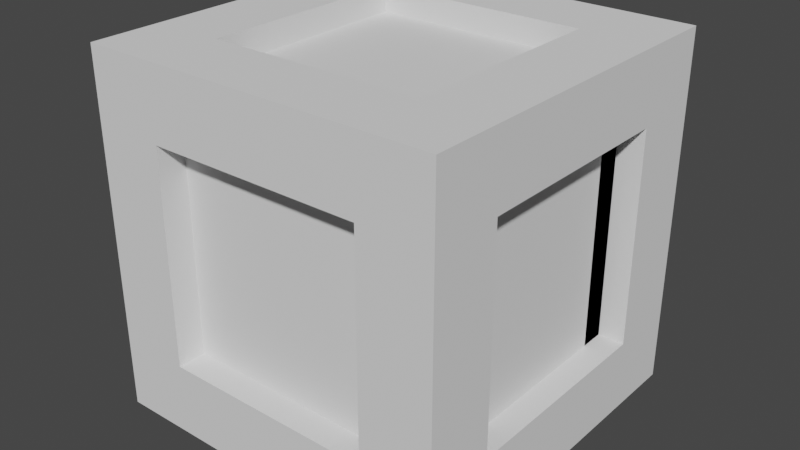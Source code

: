 # Source: box.blend  (saved by Blender 3.2.14; exported with 4.5.12 LTS)
import bpy
from mathutils import Matrix  # noqa: F401  (used for matrix-valued properties, if any)

bpy.ops.wm.read_factory_settings(use_empty=True)
scene = bpy.context.scene
scene.name = 'Scene'

# ---- collections
col_collection = bpy.data.collections.new('Collection'); scene.collection.children.link(col_collection)

# ---- world
world_world = bpy.data.worlds.new('World'); scene.world = world_world
world_world.use_nodes = True; world_world.node_tree.nodes.clear()
_N = world_world.node_tree.nodes; _L = world_world.node_tree.links
n0 = _N.new('ShaderNodeOutputWorld'); n0.name = 'World Output'; n0.location = (300, 300)
n1 = _N.new('ShaderNodeBackground'); n1.name = 'Background'; n1.location = (10, 300)
n1.inputs[0].default_value = (0.05088, 0.05088, 0.05088, 1.0)
_L.new(n1.outputs[0], n0.inputs[0])
n0.is_active_output = True
world_world.color = (0.05088, 0.05088, 0.05088)
world_world.use_sun_shadow = False
world_world.sun_shadow_jitter_overblur = 0.0

# ---- meshes
me_cube_001 = bpy.data.meshes.new('Cube.001')
me_cube_001.from_pydata([(-1.0, -1.0, -1.0), (-1.0, -1.0, 1.0), (-1.0, 1.0, -1.0), (-1.0, 1.0, 1.0), (1.0, -1.0, -1.0), (1.0, -1.0, 1.0), (1.0, 1.0, -1.0), (1.0, 1.0, 1.0), (-1.0, 0.6, -1.0), (-1.0, 0.2, -1.0), (-1.0, -0.2, -1.0), (-1.0, -0.6, -1.0), (-1.0, -0.6, 1.0), (-1.0, -0.2, 1.0), (-1.0, 0.2, 1.0), (-1.0, 0.6, 1.0), (1.0, -0.6, -1.0), (1.0, -0.2, -1.0), (1.0, 0.2, -1.0), (1.0, 0.6, -1.0), (1.0, 0.6, 1.0), (1.0, 0.2, 1.0), (1.0, -0.2, 1.0), (1.0, -0.6, 1.0), (0.6, 1.0, -1.0), (0.2, 1.0, -1.0), (-0.2, 1.0, -1.0), (-0.6, 1.0, -1.0), (-0.6, 1.0, 1.0), (-0.2, 1.0, 1.0), (0.2, 1.0, 1.0), (0.6, 1.0, 1.0), (-0.6, -1.0, -1.0), (-0.2, -1.0, -1.0), (0.2, -1.0, -1.0), (0.6, -1.0, -1.0), (0.6, -1.0, 1.0), (0.2, -1.0, 1.0), (-0.2, -1.0, 1.0), (-0.6, -1.0, 1.0), (-0.6, 0.6, 1.0), (-0.2, 0.6, 1.0), (0.2, 0.6, 1.0), (0.6, 0.6, 1.0), (-0.6, 0.2, 1.0), (0.6, 0.2, 1.0), (-0.6, -0.2, 1.0), (0.6, -0.2, 1.0), (-0.6, -0.6, 1.0), (-0.2, -0.6, 1.0), (0.2, -0.6, 1.0), (0.6, -0.6, 1.0), (0.6, 0.6, -1.0), (0.2, 0.6, -1.0), (-0.2, 0.6, -1.0), (-0.6, 0.6, -1.0), (0.6, 0.2, -1.0), (-0.6, 0.2, -1.0), (0.6, -0.2, -1.0), (-0.6, -0.2, -1.0), (0.6, -0.6, -1.0), (0.2, -0.6, -1.0), (-0.2, -0.6, -1.0), (-0.6, -0.6, -1.0), (-1.0, -1.0, -0.6), (-1.0, -1.0, -0.2), (-1.0, -1.0, 0.2), (-1.0, -1.0, 0.6), (-1.0, 1.0, 0.6), (-1.0, 1.0, 0.2), (-1.0, 1.0, -0.2), (-1.0, 1.0, -0.6), (1.0, 1.0, 0.6), (1.0, 1.0, 0.2), (1.0, 1.0, -0.2), (1.0, 1.0, -0.6), (1.0, -1.0, 0.6), (1.0, -1.0, 0.2), (1.0, -1.0, -0.2), (1.0, -1.0, -0.6), (1.0, 0.6, 0.6), (1.0, 0.6, 0.2), (1.0, 0.6, -0.2), (1.0, 0.6, -0.6), (1.0, 0.2, 0.6), (-0.6, 0.8591, -0.6), (-0.6, 0.8591, -0.2), (1.0, 0.2, -0.6), (1.0, -0.2, 0.6), (-0.6, 0.8591, 0.2), (-0.6, 0.8591, 0.6), (1.0, -0.2, -0.6), (1.0, -0.6, 0.6), (1.0, -0.6, 0.2), (1.0, -0.6, -0.2), (1.0, -0.6, -0.6), (-1.0, -0.6, 0.6), (-1.0, -0.6, 0.2), (-1.0, -0.6, -0.2), (-1.0, -0.6, -0.6), (-1.0, -0.2, 0.6), (-1.0, -0.2, -0.6), (-1.0, 0.2, 0.6), (-1.0, 0.2, -0.6), (-1.0, 0.6, 0.6), (-1.0, 0.6, 0.2), (-1.0, 0.6, -0.2), (-1.0, 0.6, -0.6), (0.6, -1.0, 0.6), (0.6, -1.0, 0.2), (0.6, -1.0, -0.2), (0.6, -1.0, -0.6), (0.2, -1.0, 0.6), (-0.6, 0.6, -0.8892), (-0.2, 0.6, -0.8892), (0.2, -1.0, -0.6), (-0.2, -1.0, 0.6), (0.2, 0.6, -0.8892), (0.6, 0.6, -0.8892), (-0.2, -1.0, -0.6), (-0.6, -1.0, 0.6), (-0.6, -1.0, 0.2), (-0.6, -1.0, -0.2), (-0.6, -1.0, -0.6), (-0.6, 1.0, 0.6), (-0.6, 1.0, 0.2), (-0.6, 1.0, -0.2), (-0.6, 1.0, -0.6), (-0.2, 1.0, 0.6), (-0.8605, -0.2, -0.6), (-0.8605, -0.2, -0.2), (-0.2, 1.0, -0.6), (0.2, 1.0, 0.6), (-0.8605, -0.2, 0.2), (-0.8605, -0.2, 0.6), (0.2, 1.0, -0.6), (0.6, 1.0, 0.6), (0.6, 1.0, 0.2), (0.6, 1.0, -0.2), (0.6, 1.0, -0.6), (-0.6, 0.6, 0.8584), (-0.2, 0.6, 0.8584), (0.2, 0.6, 0.8584), (0.6, 0.6, 0.8584), (-0.6, 0.2, 0.8584), (-0.2, 0.2, 0.8584), (0.2, 0.2, 0.8584), (0.6, 0.2, 0.8584), (-0.6, -0.2, 0.8584), (-0.2, -0.2, 0.8584), (0.2, -0.2, 0.8584), (0.6, -0.2, 0.8584), (-0.6, -0.6, 0.8584), (-0.2, -0.6, 0.8584), (0.2, -0.6, 0.8584), (0.6, -0.6, 0.8584), (0.8547, 0.6, 0.6), (0.8547, 0.6, 0.2), (0.8547, 0.6, -0.2), (0.8547, 0.6, -0.6), (0.8547, 0.2, 0.6), (-0.8605, -0.6, -0.6), (-0.8605, -0.6, -0.2), (0.8547, 0.2, -0.6), (0.8547, -0.2, 0.6), (-0.8605, -0.6, 0.2), (-0.8605, -0.6, 0.6), (0.8547, -0.2, -0.6), (0.8547, -0.6, 0.6), (0.8547, -0.6, 0.2), (0.8547, -0.6, -0.2), (0.8547, -0.6, -0.6), (-0.2, 0.8591, 0.6), (-0.2, 0.8591, 0.2), (-0.2, 0.8591, -0.2), (-0.2, 0.8591, -0.6), (0.2, 0.8591, 0.6), (0.2, 0.8591, 0.2), (0.2, 0.8591, -0.2), (0.2, 0.8591, -0.6), (0.6, 0.8591, 0.6), (0.6, 0.8591, 0.2), (0.6, 0.8591, -0.2), (0.6, 0.8591, -0.6), (0.8547, 0.4591, 0.6), (0.8547, 0.4591, 0.2), (0.8547, 0.4591, -0.2), (0.8547, 0.4591, -0.6), (0.8547, 0.0591, 0.6), (1.0, -1.0, 0.8), (1.0, 1.0, 0.8), (0.8547, 0.0591, -0.6), (0.8547, -0.3409, 0.6), (-1.0, 1.0, 0.8), (-1.0, -1.0, 0.8), (0.8547, -0.3409, -0.6), (0.8547, -0.7409, 0.6), (0.8547, -0.7409, 0.2), (0.8547, -0.7409, -0.2), (0.8547, -0.7409, -0.6), (-0.8605, 0.2, 0.6), (-0.8605, 0.2, 0.2), (-0.8605, 0.2, -0.2), (-0.8605, 0.2, -0.6), (-0.8605, 0.6, 0.6), (-0.8605, 0.6, 0.2), (-0.8605, 0.6, -0.2), (-0.8605, 0.6, -0.6), (0.6, -0.841, 0.6), (0.6, -0.841, 0.2), (0.6, -0.841, -0.2), (0.6, -0.841, -0.6), (0.2, -0.841, 0.6), (0.2, -0.841, 0.2), (0.2, -0.841, -0.2), (0.2, -0.841, -0.6), (-0.2, -0.841, 0.6), (-0.2, -0.841, 0.2), (-0.2, -0.841, -0.2), (-0.2, -0.841, -0.6), (-0.6, -0.841, 0.6), (-0.6, -0.841, 0.2), (-0.6, -0.841, -0.2), (-0.6, -0.841, -0.6), (0.6, 0.2, -0.8892), (0.2, 0.2, -0.8892), (-0.2, 0.2, -0.8892), (-0.6, 0.2, -0.8892), (0.6, -0.2, -0.8892), (0.2, -0.2, -0.8892), (-0.2, -0.2, -0.8892), (-0.6, -0.2, -0.8892), (0.6, -0.6, -0.8892), (0.2, -0.6, -0.8892), (-0.2, -0.6, -0.8892), (-0.6, -0.6, -0.8892), (0.8547, 0.6047, 0.6), (0.8547, 0.6047, 0.2), (0.8547, 0.6047, -0.2), (0.8547, 0.6047, -0.6), (0.8547, 0.2047, 0.6), (0.8547, 0.2047, 0.2), (0.8547, 0.2047, -0.2), (0.8547, 0.2047, -0.6), (0.8547, -0.1953, 0.6), (0.8547, -0.1953, 0.2), (0.8547, -0.1953, -0.2), (0.8547, -0.1953, -0.6), (0.8547, -0.5953, 0.6), (0.8547, -0.5953, 0.2), (0.8547, -0.5953, -0.2), (0.8547, -0.5953, -0.6), (1.0, 0.6, 0.8), (1.0, 0.2, 0.8), (1.0, -0.2, 0.8), (1.0, -0.6, 0.8), (-1.0, -0.6, 0.8), (-1.0, -0.2, 0.8), (-1.0, 0.2, 0.8), (-1.0, 0.6, 0.8), (0.6, -1.0, 0.8), (0.2, -1.0, 0.8), (-0.2, -1.0, 0.8), (-0.6, -1.0, 0.8), (-0.6, 1.0, 0.8), (-0.2, 1.0, 0.8), (0.2, 1.0, 0.8), (0.6, 1.0, 0.8), (-1.0, -0.8, -1.0), (1.0, -0.8, 1.0), (-1.0, -0.8, 1.0), (1.0, -0.8, -1.0), (0.6, -0.8, 1.0), (0.2, -0.8, 1.0), (-0.2, -0.8, 1.0), (-0.6, -0.8, 1.0), (-0.6, -0.8, -1.0), (-0.2, -0.8, -1.0), (0.2, -0.8, -1.0), (0.6, -0.8, -1.0), (-1.0, -0.8, -0.6), (-1.0, -0.8, -0.2), (-1.0, -0.8, 0.2), (-1.0, -0.8, 0.6), (1.0, -0.8, -0.6), (1.0, -0.8, -0.2), (1.0, -0.8, 0.2), (1.0, -0.8, 0.6), (-1.0, -0.8, 0.8), (1.0, -0.8, 0.8), (-1.0, 0.8, 1.0), (1.0, 0.8, -1.0), (-1.0, 0.8, -1.0), (1.0, 0.8, 1.0), (-0.6, 0.8, -1.0), (-0.2, 0.8, -1.0), (0.2, 0.8, -1.0), (0.6, 0.8, -1.0), (0.6, 0.8, 1.0), (0.2, 0.8, 1.0), (-0.2, 0.8, 1.0), (-0.6, 0.8, 1.0), (1.0, 0.8, -0.6), (1.0, 0.8, -0.2), (1.0, 0.8, 0.2), (1.0, 0.8, 0.6), (-1.0, 0.8, -0.6), (-1.0, 0.8, -0.2), (-1.0, 0.8, 0.2), (-1.0, 0.8, 0.6), (1.0, 0.8, 0.8), (-1.0, 0.8, 0.8), (-1.0, 1.0, -0.8), (1.0, 1.0, -0.8), (1.0, -1.0, -0.8), (1.0, 0.6, -0.8), (1.0, 0.2, -0.8), (1.0, -0.2, -0.8), (1.0, -0.6, -0.8), (-1.0, -0.6, -0.8), (-1.0, -0.2, -0.8), (-1.0, 0.2, -0.8), (-1.0, 0.6, -0.8), (0.6, -1.0, -0.8), (0.2, -1.0, -0.8), (-0.2, -1.0, -0.8), (-0.6, -1.0, -0.8), (-0.6, 1.0, -0.8), (-0.2, 1.0, -0.8), (0.2, 1.0, -0.8), (0.6, 1.0, -0.8), (-1.0, -1.0, -0.8), (1.0, -0.8, -0.8), (-1.0, -0.8, -0.8), (-1.0, 0.8, -0.8), (1.0, 0.8, -0.8)], [], [(311, 290, 3, 193), (267, 31, 7, 190), (289, 269, 5, 189), (263, 39, 1, 194), (279, 271, 4, 35), (275, 270, 1, 39), (301, 290, 15, 40), (40, 15, 14, 44), (44, 14, 13, 46), (46, 13, 12, 48), (297, 291, 19, 52), (52, 19, 18, 56), (56, 18, 17, 58), (58, 17, 16, 60), (310, 293, 20, 252), (252, 20, 21, 253), (253, 21, 22, 254), (254, 22, 23, 255), (288, 270, 12, 256), (256, 12, 13, 257), (257, 13, 14, 258), (258, 14, 15, 259), (10, 59, 63, 11), (52, 56, 224, 118), (55, 54, 114, 113), (59, 57, 227, 231), (9, 57, 59, 10), (60, 61, 233, 232), (56, 58, 228, 224), (63, 59, 231, 235), (8, 55, 57, 9), (58, 60, 232, 228), (54, 53, 117, 114), (62, 63, 235, 234), (292, 294, 55, 8), (294, 295, 54, 55), (295, 296, 53, 54), (296, 297, 52, 53), (22, 47, 51, 23), (40, 44, 144, 140), (41, 40, 140, 141), (47, 45, 147, 151), (21, 45, 47, 22), (44, 46, 148, 144), (51, 47, 151, 155), (49, 50, 154, 153), (20, 43, 45, 21), (46, 48, 152, 148), (43, 42, 142, 143), (48, 49, 153, 152), (293, 298, 43, 20), (298, 299, 42, 43), (299, 300, 41, 42), (300, 301, 40, 41), (269, 272, 36, 5), (272, 273, 37, 36), (273, 274, 38, 37), (274, 275, 39, 38), (268, 276, 32, 0), (276, 277, 33, 32), (277, 278, 34, 33), (278, 279, 35, 34), (189, 5, 36, 260), (260, 36, 37, 261), (261, 37, 38, 262), (262, 38, 39, 263), (193, 3, 28, 264), (264, 28, 29, 265), (265, 29, 30, 266), (266, 30, 31, 267), (329, 135, 139, 330), (170, 171, 199, 198), (124, 128, 172, 90), (132, 136, 180, 176), (328, 131, 135, 329), (169, 170, 198, 197), (159, 158, 186, 187), (168, 169, 197, 196), (327, 127, 131, 328), (127, 126, 86, 85), (167, 163, 191, 195), (158, 157, 185, 186), (312, 71, 127, 327), (71, 70, 126, 127), (70, 69, 125, 126), (69, 68, 124, 125), (325, 119, 123, 326), (119, 115, 215, 219), (112, 116, 216, 212), (121, 122, 222, 221), (324, 115, 119, 325), (123, 119, 219, 223), (116, 120, 220, 216), (111, 110, 210, 211), (323, 111, 115, 324), (120, 121, 221, 220), (110, 109, 209, 210), (115, 111, 211, 215), (314, 79, 111, 323), (79, 78, 110, 111), (78, 77, 109, 110), (77, 76, 108, 109), (321, 103, 107, 322), (104, 105, 205, 204), (96, 100, 134, 166), (103, 101, 129, 203), (320, 101, 103, 321), (98, 97, 165, 162), (100, 102, 200, 134), (107, 103, 203, 207), (319, 99, 101, 320), (106, 107, 207, 206), (102, 104, 204, 200), (97, 96, 166, 165), (333, 280, 99, 319), (280, 281, 98, 99), (281, 282, 97, 98), (282, 283, 96, 97), (317, 91, 95, 318), (82, 81, 157, 158), (94, 95, 171, 170), (81, 80, 156, 157), (316, 87, 91, 317), (87, 83, 159, 163), (80, 84, 160, 156), (93, 94, 170, 169), (315, 83, 87, 316), (91, 87, 163, 167), (84, 88, 164, 160), (95, 91, 167, 171), (335, 302, 83, 315), (302, 303, 82, 83), (303, 304, 81, 82), (304, 305, 80, 81), (326, 123, 64, 331), (123, 122, 65, 64), (122, 121, 66, 65), (121, 120, 67, 66), (332, 284, 79, 314), (284, 285, 78, 79), (285, 286, 77, 78), (286, 287, 76, 77), (330, 139, 75, 313), (139, 138, 74, 75), (138, 137, 73, 74), (137, 136, 72, 73), (334, 306, 71, 312), (306, 307, 70, 71), (307, 308, 69, 70), (308, 309, 68, 69), (151, 150, 154, 155), (150, 149, 153, 154), (149, 148, 152, 153), (147, 146, 150, 151), (146, 145, 149, 150), (145, 144, 148, 149), (143, 142, 146, 147), (142, 141, 145, 146), (141, 140, 144, 145), (50, 51, 155, 154), (45, 43, 143, 147), (42, 41, 141, 142), (156, 160, 188, 184), (126, 125, 89, 86), (131, 127, 85, 175), (164, 168, 196, 192), (157, 156, 184, 185), (139, 135, 179, 183), (125, 124, 90, 89), (128, 132, 176, 172), (138, 139, 183, 182), (92, 93, 169, 168), (88, 92, 168, 164), (83, 82, 158, 159), (179, 178, 182, 183), (178, 177, 181, 182), (177, 176, 180, 181), (175, 174, 178, 179), (174, 173, 177, 178), (173, 172, 176, 177), (85, 86, 174, 175), (86, 89, 173, 174), (89, 90, 172, 173), (184, 188, 240, 236), (195, 191, 243, 247), (196, 197, 249, 248), (187, 186, 238, 239), (188, 192, 244, 240), (199, 195, 247, 251), (192, 196, 248, 244), (186, 185, 237, 238), (198, 199, 251, 250), (135, 131, 175, 179), (136, 137, 181, 180), (160, 164, 192, 188), (171, 167, 195, 199), (137, 138, 182, 181), (163, 159, 187, 191), (203, 202, 206, 207), (202, 201, 205, 206), (201, 200, 204, 205), (129, 130, 202, 203), (130, 133, 201, 202), (133, 134, 200, 201), (161, 162, 130, 129), (162, 165, 133, 130), (165, 166, 134, 133), (101, 99, 161, 129), (99, 98, 162, 161), (105, 106, 206, 205), (219, 218, 222, 223), (218, 217, 221, 222), (217, 216, 220, 221), (215, 214, 218, 219), (214, 213, 217, 218), (213, 212, 216, 217), (211, 210, 214, 215), (210, 209, 213, 214), (209, 208, 212, 213), (109, 108, 208, 209), (108, 112, 212, 208), (122, 123, 223, 222), (231, 230, 234, 235), (230, 229, 233, 234), (229, 228, 232, 233), (227, 226, 230, 231), (226, 225, 229, 230), (225, 224, 228, 229), (113, 114, 226, 227), (114, 117, 225, 226), (117, 118, 224, 225), (57, 55, 113, 227), (61, 62, 234, 233), (53, 52, 118, 117), (247, 246, 250, 251), (246, 245, 249, 250), (245, 244, 248, 249), (243, 242, 246, 247), (242, 241, 245, 246), (241, 240, 244, 245), (239, 238, 242, 243), (238, 237, 241, 242), (237, 236, 240, 241), (191, 187, 239, 243), (197, 198, 250, 249), (185, 184, 236, 237), (132, 266, 267, 136), (128, 265, 266, 132), (124, 264, 265, 128), (68, 193, 264, 124), (116, 262, 263, 120), (112, 261, 262, 116), (108, 260, 261, 112), (76, 189, 260, 108), (102, 258, 259, 104), (100, 257, 258, 102), (96, 256, 257, 100), (283, 288, 256, 96), (88, 254, 255, 92), (84, 253, 254, 88), (80, 252, 253, 84), (305, 310, 252, 80), (120, 263, 194, 67), (287, 289, 189, 76), (136, 267, 190, 72), (309, 311, 193, 68), (92, 255, 289, 287), (67, 194, 288, 283), (93, 92, 287, 286), (94, 93, 286, 285), (95, 94, 285, 284), (318, 95, 284, 332), (66, 67, 283, 282), (65, 66, 282, 281), (64, 65, 281, 280), (331, 64, 280, 333), (61, 60, 279, 278), (62, 61, 278, 277), (63, 62, 277, 276), (11, 63, 276, 268), (49, 48, 275, 274), (50, 49, 274, 273), (51, 50, 273, 272), (23, 51, 272, 269), (194, 1, 270, 288), (48, 12, 270, 275), (60, 16, 271, 279), (255, 23, 269, 289), (104, 259, 311, 309), (72, 190, 310, 305), (105, 104, 309, 308), (106, 105, 308, 307), (107, 106, 307, 306), (322, 107, 306, 334), (73, 72, 305, 304), (74, 73, 304, 303), (75, 74, 303, 302), (313, 75, 302, 335), (29, 28, 301, 300), (30, 29, 300, 299), (31, 30, 299, 298), (7, 31, 298, 293), (25, 24, 297, 296), (26, 25, 296, 295), (27, 26, 295, 294), (2, 27, 294, 292), (190, 7, 293, 310), (24, 6, 291, 297), (28, 3, 290, 301), (259, 15, 290, 311), (6, 313, 335, 291), (8, 322, 334, 292), (0, 331, 333, 268), (16, 318, 332, 271), (292, 334, 312, 2), (24, 330, 313, 6), (271, 332, 314, 4), (32, 326, 331, 0), (291, 335, 315, 19), (19, 315, 316, 18), (18, 316, 317, 17), (17, 317, 318, 16), (268, 333, 319, 11), (11, 319, 320, 10), (10, 320, 321, 9), (9, 321, 322, 8), (4, 314, 323, 35), (35, 323, 324, 34), (34, 324, 325, 33), (33, 325, 326, 32), (2, 312, 327, 27), (27, 327, 328, 26), (26, 328, 329, 25), (25, 329, 330, 24)])
_uv = me_cube_001.uv_layers.new(name='UVMap')
_uv.uv.foreach_set('vector', [0.6, 0.225, 0.625, 0.225, 0.625, 0.25, 0.6, 0.25, 0.6, 0.45, 0.625, 0.45, 0.625, 0.5, 0.6, 0.5, 0.6, 0.725, 0.625, 0.725, 0.625, 0.75, 0.6, 0.75, 0.6, 0.95, 0.625, 0.95, 0.625, 1.0, 0.6, 1.0, 0.325, 0.725, 0.375, 0.725, 0.375, 0.75, 0.325, 0.75, 0.825, 0.725, 0.875, 0.725, 0.875, 0.75, 0.825, 0.75, 0.825, 0.525, 0.875, 0.525, 0.875, 0.55, 0.825, 0.55, 0.825, 0.55, 0.875, 0.55, 0.875, 0.6, 0.825, 0.6, 0.825, 0.6, 0.875, 0.6, 0.875, 0.65, 0.825, 0.65, 0.825, 0.65, 0.875, 0.65, 0.875, 0.7, 0.825, 0.7, 0.325, 0.525, 0.375, 0.525, 0.375, 0.55, 0.325, 0.55, 0.325, 0.55, 0.375, 0.55, 0.375, 0.6, 0.325, 0.6, 0.325, 0.6, 0.375, 0.6, 0.375, 0.65, 0.325, 0.65, 0.325, 0.65, 0.375, 0.65, 0.375, 0.7, 0.325, 0.7, 0.6, 0.525, 0.625, 0.525, 0.625, 0.55, 0.6, 0.55, 0.6, 0.55, 0.625, 0.55, 0.625, 0.6, 0.6, 0.6, 0.6, 0.6, 0.625, 0.6, 0.625, 0.65, 0.6, 0.65, 0.6, 0.65, 0.625, 0.65, 0.625, 0.7, 0.6, 0.7, 0.6, 0.025, 0.625, 0.025, 0.625, 0.05, 0.6, 0.05, 0.6, 0.05, 0.625, 0.05, 0.625, 0.1, 0.6, 0.1, 0.6, 0.1, 0.625, 0.1, 0.625, 0.15, 0.6, 0.15, 0.6, 0.15, 0.625, 0.15, 0.625, 0.2, 0.6, 0.2, 0.125, 0.65, 0.175, 0.65, 0.175, 0.7, 0.125, 0.7, 0.325, 0.55, 0.325, 0.6, 0.325, 0.6, 0.325, 0.55, 0.175, 0.55, 0.225, 0.55, 0.225, 0.55, 0.175, 0.55, 0.175, 0.65, 0.175, 0.6, 0.175, 0.6, 0.175, 0.65, 0.125, 0.6, 0.175, 0.6, 0.175, 0.65, 0.125, 0.65, 0.325, 0.7, 0.275, 0.7, 0.275, 0.7, 0.325, 0.7, 0.325, 0.6, 0.325, 0.65, 0.325, 0.65, 0.325, 0.6, 0.175, 0.7, 0.175, 0.65, 0.175, 0.65, 0.175, 0.7, 0.125, 0.55, 0.175, 0.55, 0.175, 0.6, 0.125, 0.6, 0.325, 0.65, 0.325, 0.7, 0.325, 0.7, 0.325, 0.65, 0.225, 0.55, 0.275, 0.55, 0.275, 0.55, 0.225, 0.55, 0.225, 0.7, 0.175, 0.7, 0.175, 0.7, 0.225, 0.7, 0.125, 0.525, 0.175, 0.525, 0.175, 0.55, 0.125, 0.55, 0.175, 0.525, 0.225, 0.525, 0.225, 0.55, 0.175, 0.55, 0.225, 0.525, 0.275, 0.525, 0.275, 0.55, 0.225, 0.55, 0.275, 0.525, 0.325, 0.525, 0.325, 0.55, 0.275, 0.55, 0.625, 0.65, 0.675, 0.65, 0.675, 0.7, 0.625, 0.7, 0.825, 0.55, 0.825, 0.6, 0.825, 0.6, 0.825, 0.55, 0.775, 0.55, 0.825, 0.55, 0.825, 0.55, 0.775, 0.55, 0.675, 0.65, 0.675, 0.6, 0.675, 0.6, 0.675, 0.65, 0.625, 0.6, 0.675, 0.6, 0.675, 0.65, 0.625, 0.65, 0.825, 0.6, 0.825, 0.65, 0.825, 0.65, 0.825, 0.6, 0.675, 0.7, 0.675, 0.65, 0.675, 0.65, 0.675, 0.7, 0.775, 0.7, 0.725, 0.7, 0.725, 0.7, 0.775, 0.7, 0.625, 0.55, 0.675, 0.55, 0.675, 0.6, 0.625, 0.6, 0.825, 0.65, 0.825, 0.7, 0.825, 0.7, 0.825, 0.65, 0.675, 0.55, 0.725, 0.55, 0.725, 0.55, 0.675, 0.55, 0.825, 0.7, 0.775, 0.7, 0.775, 0.7, 0.825, 0.7, 0.625, 0.525, 0.675, 0.525, 0.675, 0.55, 0.625, 0.55, 0.675, 0.525, 0.725, 0.525, 0.725, 0.55, 0.675, 0.55, 0.725, 0.525, 0.775, 0.525, 0.775, 0.55, 0.725, 0.55, 0.775, 0.525, 0.825, 0.525, 0.825, 0.55, 0.775, 0.55, 0.625, 0.725, 0.675, 0.725, 0.675, 0.75, 0.625, 0.75, 0.675, 0.725, 0.725, 0.725, 0.725, 0.75, 0.675, 0.75, 0.725, 0.725, 0.775, 0.725, 0.775, 0.75, 0.725, 0.75, 0.775, 0.725, 0.825, 0.725, 0.825, 0.75, 0.775, 0.75, 0.125, 0.725, 0.175, 0.725, 0.175, 0.75, 0.125, 0.75, 0.175, 0.725, 0.225, 0.725, 0.225, 0.75, 0.175, 0.75, 0.225, 0.725, 0.275, 0.725, 0.275, 0.75, 0.225, 0.75, 0.275, 0.725, 0.325, 0.725, 0.325, 0.75, 0.275, 0.75, 0.6, 0.75, 0.625, 0.75, 0.625, 0.8, 0.6, 0.8, 0.6, 0.8, 0.625, 0.8, 0.625, 0.85, 0.6, 0.85, 0.6, 0.85, 0.625, 0.85, 0.625, 0.9, 0.6, 0.9, 0.6, 0.9, 0.625, 0.9, 0.625, 0.95, 0.6, 0.95, 0.6, 0.25, 0.625, 0.25, 0.625, 0.3, 0.6, 0.3, 0.6, 0.3, 0.625, 0.3, 0.625, 0.35, 0.6, 0.35, 0.6, 0.35, 0.625, 0.35, 0.625, 0.4, 0.6, 0.4, 0.6, 0.4, 0.625, 0.4, 0.625, 0.45, 0.6, 0.45, 0.4, 0.4, 0.425, 0.4, 0.425, 0.45, 0.4, 0.45, 0.475, 0.7, 0.425, 0.7, 0.425, 0.7, 0.475, 0.7, 0.575, 0.3, 0.575, 0.35, 0.575, 0.35, 0.575, 0.3, 0.575, 0.4, 0.575, 0.45, 0.575, 0.45, 0.575, 0.4, 0.4, 0.35, 0.425, 0.35, 0.425, 0.4, 0.4, 0.4, 0.525, 0.7, 0.475, 0.7, 0.475, 0.7, 0.525, 0.7, 0.425, 0.55, 0.475, 0.55, 0.475, 0.55, 0.425, 0.55, 0.575, 0.7, 0.525, 0.7, 0.525, 0.7, 0.575, 0.7, 0.4, 0.3, 0.425, 0.3, 0.425, 0.35, 0.4, 0.35, 0.425, 0.3, 0.475, 0.3, 0.475, 0.3, 0.425, 0.3, 0.425, 0.65, 0.425, 0.6, 0.425, 0.6, 0.425, 0.65, 0.475, 0.55, 0.525, 0.55, 0.525, 0.55, 0.475, 0.55, 0.4, 0.25, 0.425, 0.25, 0.425, 0.3, 0.4, 0.3, 0.425, 0.25, 0.475, 0.25, 0.475, 0.3, 0.425, 0.3, 0.475, 0.25, 0.525, 0.25, 0.525, 0.3, 0.475, 0.3, 0.525, 0.25, 0.575, 0.25, 0.575, 0.3, 0.525, 0.3, 0.4, 0.9, 0.425, 0.9, 0.425, 0.95, 0.4, 0.95, 0.425, 0.9, 0.425, 0.85, 0.425, 0.85, 0.425, 0.9, 0.575, 0.85, 0.575, 0.9, 0.575, 0.9, 0.575, 0.85, 0.525, 0.95, 0.475, 0.95, 0.475, 0.95, 0.525, 0.95, 0.4, 0.85, 0.425, 0.85, 0.425, 0.9, 0.4, 0.9, 0.425, 0.95, 0.425, 0.9, 0.425, 0.9, 0.425, 0.95, 0.575, 0.9, 0.575, 0.95, 0.575, 0.95, 0.575, 0.9, 0.425, 0.8, 0.475, 0.8, 0.475, 0.8, 0.425, 0.8, 0.4, 0.8, 0.425, 0.8, 0.425, 0.85, 0.4, 0.85, 0.575, 0.95, 0.525, 0.95, 0.525, 0.95, 0.575, 0.95, 0.475, 0.8, 0.525, 0.8, 0.525, 0.8, 0.475, 0.8, 0.425, 0.85, 0.425, 0.8, 0.425, 0.8, 0.425, 0.85, 0.4, 0.75, 0.425, 0.75, 0.425, 0.8, 0.4, 0.8, 0.425, 0.75, 0.475, 0.75, 0.475, 0.8, 0.425, 0.8, 0.475, 0.75, 0.525, 0.75, 0.525, 0.8, 0.475, 0.8, 0.525, 0.75, 0.575, 0.75, 0.575, 0.8, 0.525, 0.8, 0.4, 0.15, 0.425, 0.15, 0.425, 0.2, 0.4, 0.2, 0.575, 0.2, 0.525, 0.2, 0.525, 0.2, 0.575, 0.2, 0.575, 0.05, 0.575, 0.1, 0.575, 0.1, 0.575, 0.05, 0.425, 0.15, 0.425, 0.1, 0.425, 0.1, 0.425, 0.15, 0.4, 0.1, 0.425, 0.1, 0.425, 0.15, 0.4, 0.15, 0.475, 0.05, 0.525, 0.05, 0.525, 0.05, 0.475, 0.05, 0.575, 0.1, 0.575, 0.15, 0.575, 0.15, 0.575, 0.1, 0.425, 0.2, 0.425, 0.15, 0.425, 0.15, 0.425, 0.2, 0.4, 0.05, 0.425, 0.05, 0.425, 0.1, 0.4, 0.1, 0.475, 0.2, 0.425, 0.2, 0.425, 0.2, 0.475, 0.2, 0.575, 0.15, 0.575, 0.2, 0.575, 0.2, 0.575, 0.15, 0.525, 0.05, 0.575, 0.05, 0.575, 0.05, 0.525, 0.05, 0.4, 0.025, 0.425, 0.025, 0.425, 0.05, 0.4, 0.05, 0.425, 0.025, 0.475, 0.025, 0.475, 0.05, 0.425, 0.05, 0.475, 0.025, 0.525, 0.025, 0.525, 0.05, 0.475, 0.05, 0.525, 0.025, 0.575, 0.025, 0.575, 0.05, 0.525, 0.05, 0.4, 0.65, 0.425, 0.65, 0.425, 0.7, 0.4, 0.7, 0.475, 0.55, 0.525, 0.55, 0.525, 0.55, 0.475, 0.55, 0.475, 0.7, 0.425, 0.7, 0.425, 0.7, 0.475, 0.7, 0.525, 0.55, 0.575, 0.55, 0.575, 0.55, 0.525, 0.55, 0.4, 0.6, 0.425, 0.6, 0.425, 0.65, 0.4, 0.65, 0.425, 0.6, 0.425, 0.55, 0.425, 0.55, 0.425, 0.6, 0.575, 0.55, 0.575, 0.6, 0.575, 0.6, 0.575, 0.55, 0.525, 0.7, 0.475, 0.7, 0.475, 0.7, 0.525, 0.7, 0.4, 0.55, 0.425, 0.55, 0.425, 0.6, 0.4, 0.6, 0.425, 0.65, 0.425, 0.6, 0.425, 0.6, 0.425, 0.65, 0.575, 0.6, 0.575, 0.65, 0.575, 0.65, 0.575, 0.6, 0.425, 0.7, 0.425, 0.65, 0.425, 0.65, 0.425, 0.7, 0.4, 0.525, 0.425, 0.525, 0.425, 0.55, 0.4, 0.55, 0.425, 0.525, 0.475, 0.525, 0.475, 0.55, 0.425, 0.55, 0.475, 0.525, 0.525, 0.525, 0.525, 0.55, 0.475, 0.55, 0.525, 0.525, 0.575, 0.525, 0.575, 0.55, 0.525, 0.55, 0.4, 0.95, 0.425, 0.95, 0.425, 1.0, 0.4, 1.0, 0.425, 0.95, 0.475, 0.95, 0.475, 1.0, 0.425, 1.0, 0.475, 0.95, 0.525, 0.95, 0.525, 1.0, 0.475, 1.0, 0.525, 0.95, 0.575, 0.95, 0.575, 1.0, 0.525, 1.0, 0.4, 0.725, 0.425, 0.725, 0.425, 0.75, 0.4, 0.75, 0.425, 0.725, 0.475, 0.725, 0.475, 0.75, 0.425, 0.75, 0.475, 0.725, 0.525, 0.725, 0.525, 0.75, 0.475, 0.75, 0.525, 0.725, 0.575, 0.725, 0.575, 0.75, 0.525, 0.75, 0.4, 0.45, 0.425, 0.45, 0.425, 0.5, 0.4, 0.5, 0.425, 0.45, 0.475, 0.45, 0.475, 0.5, 0.425, 0.5, 0.475, 0.45, 0.525, 0.45, 0.525, 0.5, 0.475, 0.5, 0.525, 0.45, 0.575, 0.45, 0.575, 0.5, 0.525, 0.5, 0.4, 0.225, 0.425, 0.225, 0.425, 0.25, 0.4, 0.25, 0.425, 0.225, 0.475, 0.225, 0.475, 0.25, 0.425, 0.25, 0.475, 0.225, 0.525, 0.225, 0.525, 0.25, 0.475, 0.25, 0.525, 0.225, 0.575, 0.225, 0.575, 0.25, 0.525, 0.25, 0.675, 0.65, 0.725, 0.65, 0.725, 0.7, 0.675, 0.7, 0.725, 0.65, 0.775, 0.65, 0.775, 0.7, 0.725, 0.7, 0.775, 0.65, 0.825, 0.65, 0.825, 0.7, 0.775, 0.7, 0.675, 0.6, 0.725, 0.6, 0.725, 0.65, 0.675, 0.65, 0.725, 0.6, 0.775, 0.6, 0.775, 0.65, 0.725, 0.65, 0.775, 0.6, 0.825, 0.6, 0.825, 0.65, 0.775, 0.65, 0.675, 0.55, 0.725, 0.55, 0.725, 0.6, 0.675, 0.6, 0.725, 0.55, 0.775, 0.55, 0.775, 0.6, 0.725, 0.6, 0.775, 0.55, 0.825, 0.55, 0.825, 0.6, 0.775, 0.6, 0.725, 0.7, 0.675, 0.7, 0.675, 0.7, 0.725, 0.7, 0.675, 0.6, 0.675, 0.55, 0.675, 0.55, 0.675, 0.6, 0.725, 0.55, 0.775, 0.55, 0.775, 0.55, 0.725, 0.55, 0.575, 0.55, 0.575, 0.6, 0.575, 0.6, 0.575, 0.55, 0.475, 0.3, 0.525, 0.3, 0.525, 0.3, 0.475, 0.3, 0.425, 0.35, 0.425, 0.3, 0.425, 0.3, 0.425, 0.35, 0.575, 0.65, 0.575, 0.7, 0.575, 0.7, 0.575, 0.65, 0.525, 0.55, 0.575, 0.55, 0.575, 0.55, 0.525, 0.55, 0.425, 0.45, 0.425, 0.4, 0.425, 0.4, 0.425, 0.45, 0.525, 0.3, 0.575, 0.3, 0.575, 0.3, 0.525, 0.3, 0.575, 0.35, 0.575, 0.4, 0.575, 0.4, 0.575, 0.35, 0.475, 0.45, 0.425, 0.45, 0.425, 0.45, 0.475, 0.45, 0.575, 0.7, 0.525, 0.7, 0.525, 0.7, 0.575, 0.7, 0.575, 0.65, 0.575, 0.7, 0.575, 0.7, 0.575, 0.65, 0.425, 0.55, 0.475, 0.55, 0.475, 0.55, 0.425, 0.55, 0.425, 0.4, 0.475, 0.4, 0.475, 0.45, 0.425, 0.45, 0.475, 0.4, 0.525, 0.4, 0.525, 0.45, 0.475, 0.45, 0.525, 0.4, 0.575, 0.4, 0.575, 0.45, 0.525, 0.45, 0.425, 0.35, 0.475, 0.35, 0.475, 0.4, 0.425, 0.4, 0.475, 0.35, 0.525, 0.35, 0.525, 0.4, 0.475, 0.4, 0.525, 0.35, 0.575, 0.35, 0.575, 0.4, 0.525, 0.4, 0.425, 0.3, 0.475, 0.3, 0.475, 0.35, 0.425, 0.35, 0.475, 0.3, 0.525, 0.3, 0.525, 0.35, 0.475, 0.35, 0.525, 0.3, 0.575, 0.3, 0.575, 0.35, 0.525, 0.35, 0.575, 0.55, 0.575, 0.6, 0.575, 0.6, 0.575, 0.55, 0.425, 0.65, 0.425, 0.6, 0.425, 0.6, 0.425, 0.65, 0.575, 0.7, 0.525, 0.7, 0.525, 0.7, 0.575, 0.7, 0.425, 0.55, 0.475, 0.55, 0.475, 0.55, 0.425, 0.55, 0.575, 0.6, 0.575, 0.65, 0.575, 0.65, 0.575, 0.6, 0.425, 0.7, 0.425, 0.65, 0.425, 0.65, 0.425, 0.7, 0.575, 0.65, 0.575, 0.7, 0.575, 0.7, 0.575, 0.65, 0.475, 0.55, 0.525, 0.55, 0.525, 0.55, 0.475, 0.55, 0.475, 0.7, 0.425, 0.7, 0.425, 0.7, 0.475, 0.7, 0.425, 0.4, 0.425, 0.35, 0.425, 0.35, 0.425, 0.4, 0.575, 0.45, 0.525, 0.45, 0.525, 0.45, 0.575, 0.45, 0.575, 0.6, 0.575, 0.65, 0.575, 0.65, 0.575, 0.6, 0.425, 0.7, 0.425, 0.65, 0.425, 0.65, 0.425, 0.7, 0.525, 0.45, 0.475, 0.45, 0.475, 0.45, 0.525, 0.45, 0.425, 0.6, 0.425, 0.55, 0.425, 0.55, 0.425, 0.6, 0.425, 0.15, 0.475, 0.15, 0.475, 0.2, 0.425, 0.2, 0.475, 0.15, 0.525, 0.15, 0.525, 0.2, 0.475, 0.2, 0.525, 0.15, 0.575, 0.15, 0.575, 0.2, 0.525, 0.2, 0.425, 0.1, 0.475, 0.1, 0.475, 0.15, 0.425, 0.15, 0.475, 0.1, 0.525, 0.1, 0.525, 0.15, 0.475, 0.15, 0.525, 0.1, 0.575, 0.1, 0.575, 0.15, 0.525, 0.15, 0.425, 0.05, 0.475, 0.05, 0.475, 0.1, 0.425, 0.1, 0.475, 0.05, 0.525, 0.05, 0.525, 0.1, 0.475, 0.1, 0.525, 0.05, 0.575, 0.05, 0.575, 0.1, 0.525, 0.1, 0.425, 0.1, 0.425, 0.05, 0.425, 0.05, 0.425, 0.1, 0.425, 0.05, 0.475, 0.05, 0.475, 0.05, 0.425, 0.05, 0.525, 0.2, 0.475, 0.2, 0.475, 0.2, 0.525, 0.2, 0.425, 0.9, 0.475, 0.9, 0.475, 0.95, 0.425, 0.95, 0.475, 0.9, 0.525, 0.9, 0.525, 0.95, 0.475, 0.95, 0.525, 0.9, 0.575, 0.9, 0.575, 0.95, 0.525, 0.95, 0.425, 0.85, 0.475, 0.85, 0.475, 0.9, 0.425, 0.9, 0.475, 0.85, 0.525, 0.85, 0.525, 0.9, 0.475, 0.9, 0.525, 0.85, 0.575, 0.85, 0.575, 0.9, 0.525, 0.9, 0.425, 0.8, 0.475, 0.8, 0.475, 0.85, 0.425, 0.85, 0.475, 0.8, 0.525, 0.8, 0.525, 0.85, 0.475, 0.85, 0.525, 0.8, 0.575, 0.8, 0.575, 0.85, 0.525, 0.85, 0.525, 0.8, 0.575, 0.8, 0.575, 0.8, 0.525, 0.8, 0.575, 0.8, 0.575, 0.85, 0.575, 0.85, 0.575, 0.8, 0.475, 0.95, 0.425, 0.95, 0.425, 0.95, 0.475, 0.95, 0.175, 0.65, 0.225, 0.65, 0.225, 0.7, 0.175, 0.7, 0.225, 0.65, 0.275, 0.65, 0.275, 0.7, 0.225, 0.7, 0.275, 0.65, 0.325, 0.65, 0.325, 0.7, 0.275, 0.7, 0.175, 0.6, 0.225, 0.6, 0.225, 0.65, 0.175, 0.65, 0.225, 0.6, 0.275, 0.6, 0.275, 0.65, 0.225, 0.65, 0.275, 0.6, 0.325, 0.6, 0.325, 0.65, 0.275, 0.65, 0.175, 0.55, 0.225, 0.55, 0.225, 0.6, 0.175, 0.6, 0.225, 0.55, 0.275, 0.55, 0.275, 0.6, 0.225, 0.6, 0.275, 0.55, 0.325, 0.55, 0.325, 0.6, 0.275, 0.6, 0.175, 0.6, 0.175, 0.55, 0.175, 0.55, 0.175, 0.6, 0.275, 0.7, 0.225, 0.7, 0.225, 0.7, 0.275, 0.7, 0.275, 0.55, 0.325, 0.55, 0.325, 0.55, 0.275, 0.55, 0.425, 0.65, 0.475, 0.65, 0.475, 0.7, 0.425, 0.7, 0.475, 0.65, 0.525, 0.65, 0.525, 0.7, 0.475, 0.7, 0.525, 0.65, 0.575, 0.65, 0.575, 0.7, 0.525, 0.7, 0.425, 0.6, 0.475, 0.6, 0.475, 0.65, 0.425, 0.65, 0.475, 0.6, 0.525, 0.6, 0.525, 0.65, 0.475, 0.65, 0.525, 0.6, 0.575, 0.6, 0.575, 0.65, 0.525, 0.65, 0.425, 0.55, 0.475, 0.55, 0.475, 0.6, 0.425, 0.6, 0.475, 0.55, 0.525, 0.55, 0.525, 0.6, 0.475, 0.6, 0.525, 0.55, 0.575, 0.55, 0.575, 0.6, 0.525, 0.6, 0.425, 0.6, 0.425, 0.55, 0.425, 0.55, 0.425, 0.6, 0.525, 0.7, 0.475, 0.7, 0.475, 0.7, 0.525, 0.7, 0.525, 0.55, 0.575, 0.55, 0.575, 0.55, 0.525, 0.55, 0.575, 0.4, 0.6, 0.4, 0.6, 0.45, 0.575, 0.45, 0.575, 0.35, 0.6, 0.35, 0.6, 0.4, 0.575, 0.4, 0.575, 0.3, 0.6, 0.3, 0.6, 0.35, 0.575, 0.35, 0.575, 0.25, 0.6, 0.25, 0.6, 0.3, 0.575, 0.3, 0.575, 0.9, 0.6, 0.9, 0.6, 0.95, 0.575, 0.95, 0.575, 0.85, 0.6, 0.85, 0.6, 0.9, 0.575, 0.9, 0.575, 0.8, 0.6, 0.8, 0.6, 0.85, 0.575, 0.85, 0.575, 0.75, 0.6, 0.75, 0.6, 0.8, 0.575, 0.8, 0.575, 0.15, 0.6, 0.15, 0.6, 0.2, 0.575, 0.2, 0.575, 0.1, 0.6, 0.1, 0.6, 0.15, 0.575, 0.15, 0.575, 0.05, 0.6, 0.05, 0.6, 0.1, 0.575, 0.1, 0.575, 0.025, 0.6, 0.025, 0.6, 0.05, 0.575, 0.05, 0.575, 0.65, 0.6, 0.65, 0.6, 0.7, 0.575, 0.7, 0.575, 0.6, 0.6, 0.6, 0.6, 0.65, 0.575, 0.65, 0.575, 0.55, 0.6, 0.55, 0.6, 0.6, 0.575, 0.6, 0.575, 0.525, 0.6, 0.525, 0.6, 0.55, 0.575, 0.55, 0.575, 0.95, 0.6, 0.95, 0.6, 1.0, 0.575, 1.0, 0.575, 0.725, 0.6, 0.725, 0.6, 0.75, 0.575, 0.75, 0.575, 0.45, 0.6, 0.45, 0.6, 0.5, 0.575, 0.5, 0.575, 0.225, 0.6, 0.225, 0.6, 0.25, 0.575, 0.25, 0.575, 0.7, 0.6, 0.7, 0.6, 0.725, 0.575, 0.725, 0.575, 0.0, 0.6, 0.0, 0.6, 0.025, 0.575, 0.025, 0.525, 0.7, 0.575, 0.7, 0.575, 0.725, 0.525, 0.725, 0.475, 0.7, 0.525, 0.7, 0.525, 0.725, 0.475, 0.725, 0.425, 0.7, 0.475, 0.7, 0.475, 0.725, 0.425, 0.725, 0.4, 0.7, 0.425, 0.7, 0.425, 0.725, 0.4, 0.725, 0.525, 0.0, 0.575, 0.0, 0.575, 0.025, 0.525, 0.025, 0.475, 0.0, 0.525, 0.0, 0.525, 0.025, 0.475, 0.025, 0.425, 0.0, 0.475, 0.0, 0.475, 0.025, 0.425, 0.025, 0.4, 0.0, 0.425, 0.0, 0.425, 0.025, 0.4, 0.025, 0.275, 0.7, 0.325, 0.7, 0.325, 0.725, 0.275, 0.725, 0.225, 0.7, 0.275, 0.7, 0.275, 0.725, 0.225, 0.725, 0.175, 0.7, 0.225, 0.7, 0.225, 0.725, 0.175, 0.725, 0.125, 0.7, 0.175, 0.7, 0.175, 0.725, 0.125, 0.725, 0.775, 0.7, 0.825, 0.7, 0.825, 0.725, 0.775, 0.725, 0.725, 0.7, 0.775, 0.7, 0.775, 0.725, 0.725, 0.725, 0.675, 0.7, 0.725, 0.7, 0.725, 0.725, 0.675, 0.725, 0.625, 0.7, 0.675, 0.7, 0.675, 0.725, 0.625, 0.725, 0.6, 0.0, 0.625, 0.0, 0.625, 0.025, 0.6, 0.025, 0.825, 0.7, 0.875, 0.7, 0.875, 0.725, 0.825, 0.725, 0.325, 0.7, 0.375, 0.7, 0.375, 0.725, 0.325, 0.725, 0.6, 0.7, 0.625, 0.7, 0.625, 0.725, 0.6, 0.725, 0.575, 0.2, 0.6, 0.2, 0.6, 0.225, 0.575, 0.225, 0.575, 0.5, 0.6, 0.5, 0.6, 0.525, 0.575, 0.525, 0.525, 0.2, 0.575, 0.2, 0.575, 0.225, 0.525, 0.225, 0.475, 0.2, 0.525, 0.2, 0.525, 0.225, 0.475, 0.225, 0.425, 0.2, 0.475, 0.2, 0.475, 0.225, 0.425, 0.225, 0.4, 0.2, 0.425, 0.2, 0.425, 0.225, 0.4, 0.225, 0.525, 0.5, 0.575, 0.5, 0.575, 0.525, 0.525, 0.525, 0.475, 0.5, 0.525, 0.5, 0.525, 0.525, 0.475, 0.525, 0.425, 0.5, 0.475, 0.5, 0.475, 0.525, 0.425, 0.525, 0.4, 0.5, 0.425, 0.5, 0.425, 0.525, 0.4, 0.525, 0.775, 0.5, 0.825, 0.5, 0.825, 0.525, 0.775, 0.525, 0.725, 0.5, 0.775, 0.5, 0.775, 0.525, 0.725, 0.525, 0.675, 0.5, 0.725, 0.5, 0.725, 0.525, 0.675, 0.525, 0.625, 0.5, 0.675, 0.5, 0.675, 0.525, 0.625, 0.525, 0.275, 0.5, 0.325, 0.5, 0.325, 0.525, 0.275, 0.525, 0.225, 0.5, 0.275, 0.5, 0.275, 0.525, 0.225, 0.525, 0.175, 0.5, 0.225, 0.5, 0.225, 0.525, 0.175, 0.525, 0.125, 0.5, 0.175, 0.5, 0.175, 0.525, 0.125, 0.525, 0.6, 0.5, 0.625, 0.5, 0.625, 0.525, 0.6, 0.525, 0.325, 0.5, 0.375, 0.5, 0.375, 0.525, 0.325, 0.525, 0.825, 0.5, 0.875, 0.5, 0.875, 0.525, 0.825, 0.525, 0.6, 0.2, 0.625, 0.2, 0.625, 0.225, 0.6, 0.225, 0.375, 0.5, 0.4, 0.5, 0.4, 0.525, 0.375, 0.525, 0.375, 0.2, 0.4, 0.2, 0.4, 0.225, 0.375, 0.225, 0.375, 0.0, 0.4, 0.0, 0.4, 0.025, 0.375, 0.025, 0.375, 0.7, 0.4, 0.7, 0.4, 0.725, 0.375, 0.725, 0.375, 0.225, 0.4, 0.225, 0.4, 0.25, 0.375, 0.25, 0.375, 0.45, 0.4, 0.45, 0.4, 0.5, 0.375, 0.5, 0.375, 0.725, 0.4, 0.725, 0.4, 0.75, 0.375, 0.75, 0.375, 0.95, 0.4, 0.95, 0.4, 1.0, 0.375, 1.0, 0.375, 0.525, 0.4, 0.525, 0.4, 0.55, 0.375, 0.55, 0.375, 0.55, 0.4, 0.55, 0.4, 0.6, 0.375, 0.6, 0.375, 0.6, 0.4, 0.6, 0.4, 0.65, 0.375, 0.65, 0.375, 0.65, 0.4, 0.65, 0.4, 0.7, 0.375, 0.7, 0.375, 0.025, 0.4, 0.025, 0.4, 0.05, 0.375, 0.05, 0.375, 0.05, 0.4, 0.05, 0.4, 0.1, 0.375, 0.1, 0.375, 0.1, 0.4, 0.1, 0.4, 0.15, 0.375, 0.15, 0.375, 0.15, 0.4, 0.15, 0.4, 0.2, 0.375, 0.2, 0.375, 0.75, 0.4, 0.75, 0.4, 0.8, 0.375, 0.8, 0.375, 0.8, 0.4, 0.8, 0.4, 0.85, 0.375, 0.85, 0.375, 0.85, 0.4, 0.85, 0.4, 0.9, 0.375, 0.9, 0.375, 0.9, 0.4, 0.9, 0.4, 0.95, 0.375, 0.95, 0.375, 0.25, 0.4, 0.25, 0.4, 0.3, 0.375, 0.3, 0.375, 0.3, 0.4, 0.3, 0.4, 0.35, 0.375, 0.35, 0.375, 0.35, 0.4, 0.35, 0.4, 0.4, 0.375, 0.4, 0.375, 0.4, 0.4, 0.4, 0.4, 0.45, 0.375, 0.45])
me_cube_001.update()

# ---- objects
ob_cube = bpy.data.objects.new('Cube', me_cube_001)

# ---- transforms, parenting, visibility, modifiers, constraints
ob_cube.location = (0.0, 0.0, 0.0)

# ---- collection membership
col_collection.objects.link(ob_cube)

# ---- scene / render settings (as saved in the file)
scene.frame_start = 1; scene.frame_end = 250; scene.frame_set(1)
scene.render.engine = 'BLENDER_EEVEE_NEXT'
scene.cycles.sampling_pattern = 'TABULATED_SOBOL'
scene.cycles.use_light_tree = False
scene.view_settings.view_transform = 'Filmic'
bpy.context.view_layer.update()

# ---- added for rendering (the .blend has no active camera and no usable light): camera, sun
cam_auto = bpy.data.cameras.new('AutoCamera')
cam_auto.lens = 50.0
cam_auto.sensor_width = 36.0
cam_auto.clip_end = 1000.0
ob_auto_camera = bpy.data.objects.new('AutoCamera', cam_auto)
scene.collection.objects.link(ob_auto_camera)
ob_auto_camera.location = (3.20507, -3.84609, 2.56406)
ob_auto_camera.rotation_euler = (1.09748, -7.21219e-08, 0.694738)
scene.camera = ob_auto_camera
light_auto_sun = bpy.data.lights.new('AutoSun', 'SUN')
light_auto_sun.energy = 3.0
light_auto_sun.angle = 0.0523599
ob_auto_sun = bpy.data.objects.new('AutoSun', light_auto_sun)
scene.collection.objects.link(ob_auto_sun)
ob_auto_sun.rotation_euler = (0.872665, 0.174533, 0.523599)
bpy.context.view_layer.update()
